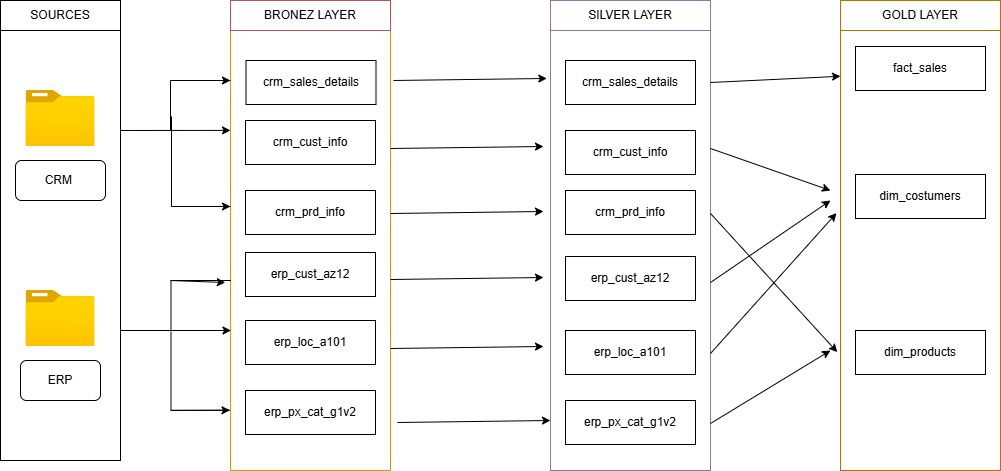

The diagram above was exported from draw.io. Its source (the exported page's mxGraphModel, read from the mxfile embedded in the PNG):
<mxGraphModel dx="1030" dy="626" grid="1" gridSize="10" guides="1" tooltips="1" connect="1" arrows="1" fold="1" page="1" pageScale="1" pageWidth="850" pageHeight="1100" math="0" shadow="0">
  <root>
    <mxCell id="0" />
    <mxCell id="1" parent="0" />
    <mxCell id="fFFAif97_UAfquUwqtSY-2" parent="1" style="rounded=0;whiteSpace=wrap;html=1;" value="" vertex="1">
      <mxGeometry height="430" width="120" x="10" y="120" as="geometry" />
    </mxCell>
    <mxCell id="fFFAif97_UAfquUwqtSY-3" parent="1" style="image;aspect=fixed;html=1;points=[];align=center;fontSize=12;image=img/lib/azure2/general/Folder_Blank.svg;" value="" vertex="1">
      <mxGeometry height="56.00000000000001" width="69" x="35.5" y="380" as="geometry" />
    </mxCell>
    <mxCell id="fFFAif97_UAfquUwqtSY-4" parent="1" style="image;aspect=fixed;html=1;points=[];align=center;fontSize=12;image=img/lib/azure2/general/Folder_Blank.svg;" value="" vertex="1">
      <mxGeometry height="56.00000000000001" width="69" x="35.5" y="180" as="geometry" />
    </mxCell>
    <mxCell id="fFFAif97_UAfquUwqtSY-5" parent="1" style="rounded=1;whiteSpace=wrap;html=1;" value="ERP" vertex="1">
      <mxGeometry height="40" width="80" x="30" y="450" as="geometry" />
    </mxCell>
    <mxCell id="fFFAif97_UAfquUwqtSY-6" parent="1" style="rounded=1;whiteSpace=wrap;html=1;" value="CRM&amp;nbsp;" vertex="1">
      <mxGeometry height="40" width="90" x="25" y="250" as="geometry" />
    </mxCell>
    <mxCell id="fFFAif97_UAfquUwqtSY-8" parent="1" style="rounded=0;whiteSpace=wrap;html=1;" value="SOURCES" vertex="1">
      <mxGeometry height="30" width="120" x="10" y="90" as="geometry" />
    </mxCell>
    <mxCell id="fFFAif97_UAfquUwqtSY-9" parent="1" style="rounded=0;whiteSpace=wrap;html=1;fillColor=none;strokeColor=#d79b00;" value="" vertex="1">
      <mxGeometry height="440" width="160" x="240" y="120" as="geometry" />
    </mxCell>
    <mxCell id="fFFAif97_UAfquUwqtSY-10" parent="1" style="rounded=0;whiteSpace=wrap;html=1;fillColor=none;strokeColor=#9673a6;" value="" vertex="1">
      <mxGeometry height="440" width="160" x="560" y="120" as="geometry" />
    </mxCell>
    <mxCell id="fFFAif97_UAfquUwqtSY-11" parent="1" style="rounded=0;whiteSpace=wrap;html=1;fillColor=none;fontColor=#000000;strokeColor=#BD7000;" value="" vertex="1">
      <mxGeometry height="440" width="160" x="850" y="120" as="geometry" />
    </mxCell>
    <mxCell id="fFFAif97_UAfquUwqtSY-12" parent="1" style="rounded=0;whiteSpace=wrap;html=1;fillColor=none;strokeColor=#b85450;" value="BRONEZ LAYER&lt;span style=&quot;color: rgba(0, 0, 0, 0); font-family: monospace; font-size: 0px; text-align: start; white-space: nowrap;&quot;&gt;%3CmxGraphModel%3E%3Croot%3E%3CmxCell%20id%3D%220%22%2F%3E%3CmxCell%20id%3D%221%22%20parent%3D%220%22%2F%3E%3CmxCell%20id%3D%222%22%20parent%3D%221%22%20style%3D%22rounded%3D0%3BwhiteSpace%3Dwrap%3Bhtml%3D1%3B%22%20value%3D%22%22%20vertex%3D%221%22%3E%3CmxGeometry%20height%3D%22440%22%20width%3D%22160%22%20x%3D%22240%22%20y%3D%22120%22%20as%3D%22geometry%22%2F%3E%3C%2FmxCell%3E%3C%2Froot%3E%3C%2FmxGraphModel%3E&lt;/span&gt;" vertex="1">
      <mxGeometry height="30" width="160" x="240" y="90" as="geometry" />
    </mxCell>
    <mxCell id="fFFAif97_UAfquUwqtSY-14" parent="1" style="rounded=0;whiteSpace=wrap;html=1;fillColor=none;strokeColor=#9673a6;" value="SILVER LAYER&lt;span style=&quot;color: rgba(0, 0, 0, 0); font-family: monospace; font-size: 0px; text-align: start; white-space: nowrap;&quot;&gt;%3CmxGraphModel%3E%3Croot%3E%3CmxCell%20id%3D%220%22%2F%3E%3CmxCell%20id%3D%221%22%20parent%3D%220%22%2F%3E%3CmxCell%20id%3D%222%22%20parent%3D%221%22%20style%3D%22rounded%3D0%3BwhiteSpace%3Dwrap%3Bhtml%3D1%3B%22%20value%3D%22%22%20vertex%3D%221%22%3E%3CmxGeometry%20height%3D%22440%22%20width%3D%22160%22%20x%3D%22240%22%20y%3D%22120%22%20as%3D%22geometry%22%2F%3E%3C%2FmxCell%3E%3C%2Froot%3E%3C%2FmxGraphModel%3E&lt;/span&gt;" vertex="1">
      <mxGeometry height="30" width="160" x="560" y="90" as="geometry" />
    </mxCell>
    <mxCell id="fFFAif97_UAfquUwqtSY-15" parent="1" style="rounded=0;whiteSpace=wrap;html=1;fillColor=none;fontColor=#000000;strokeColor=#BD7000;" value="GOLD LAYER&lt;span style=&quot;color: rgba(0, 0, 0, 0); font-family: monospace; font-size: 0px; text-align: start; white-space: nowrap;&quot;&gt;%3CmxGraphModel%3E%3Croot%3E%3CmxCell%20id%3D%220%22%2F%3E%3CmxCell%20id%3D%221%22%20parent%3D%220%22%2F%3E%3CmxCell%20id%3D%222%22%20parent%3D%221%22%20style%3D%22rounded%3D0%3BwhiteSpace%3Dwrap%3Bhtml%3D1%3B%22%20value%3D%22%22%20vertex%3D%221%22%3E%3CmxGeometry%20height%3D%22440%22%20width%3D%22160%22%20x%3D%22240%22%20y%3D%22120%22%20as%3D%22geometry%22%2F%3E%3C%2FmxCell%3E%3C%2Froot%3E%3C%2FmxGraphModel%3E&lt;/span&gt;" vertex="1">
      <mxGeometry height="30" width="160" x="850" y="90" as="geometry" />
    </mxCell>
    <mxCell id="fFFAif97_UAfquUwqtSY-16" parent="1" style="rounded=0;whiteSpace=wrap;html=1;" value="crm_sales_details" vertex="1">
      <mxGeometry height="44" width="130" x="255.5" y="150" as="geometry" />
    </mxCell>
    <mxCell id="fFFAif97_UAfquUwqtSY-17" parent="1" style="rounded=0;whiteSpace=wrap;html=1;" value="crm_cust_info" vertex="1">
      <mxGeometry height="44" width="130" x="255" y="210" as="geometry" />
    </mxCell>
    <mxCell id="fFFAif97_UAfquUwqtSY-18" parent="1" style="rounded=0;whiteSpace=wrap;html=1;" value="erp_cust_az12" vertex="1">
      <mxGeometry height="44" width="130" x="255" y="342" as="geometry" />
    </mxCell>
    <mxCell id="fFFAif97_UAfquUwqtSY-19" parent="1" style="rounded=0;whiteSpace=wrap;html=1;" value="erp_loc_a101" vertex="1">
      <mxGeometry height="44" width="130" x="255" y="410" as="geometry" />
    </mxCell>
    <mxCell id="fFFAif97_UAfquUwqtSY-20" parent="1" style="rounded=0;whiteSpace=wrap;html=1;" value="erp_px_cat_g1v2" vertex="1">
      <mxGeometry height="44" width="130" x="255" y="480" as="geometry" />
    </mxCell>
    <mxCell id="fFFAif97_UAfquUwqtSY-21" parent="1" style="rounded=0;whiteSpace=wrap;html=1;" value="crm_prd_info" vertex="1">
      <mxGeometry height="44" width="130" x="255" y="280" as="geometry" />
    </mxCell>
    <mxCell id="fFFAif97_UAfquUwqtSY-22" parent="1" style="rounded=0;whiteSpace=wrap;html=1;" value="crm_sales_details" vertex="1">
      <mxGeometry height="44" width="130" x="575" y="150" as="geometry" />
    </mxCell>
    <mxCell id="fFFAif97_UAfquUwqtSY-23" parent="1" style="rounded=0;whiteSpace=wrap;html=1;" value="crm_prd_info" vertex="1">
      <mxGeometry height="44" width="130" x="575" y="280" as="geometry" />
    </mxCell>
    <mxCell id="fFFAif97_UAfquUwqtSY-24" parent="1" style="rounded=0;whiteSpace=wrap;html=1;" value="crm_cust_info" vertex="1">
      <mxGeometry height="44" width="130" x="575" y="220" as="geometry" />
    </mxCell>
    <mxCell id="fFFAif97_UAfquUwqtSY-25" parent="1" style="rounded=0;whiteSpace=wrap;html=1;" value="erp_cust_az12" vertex="1">
      <mxGeometry height="44" width="130" x="575" y="346" as="geometry" />
    </mxCell>
    <mxCell id="fFFAif97_UAfquUwqtSY-26" parent="1" style="rounded=0;whiteSpace=wrap;html=1;" value="erp_loc_a101" vertex="1">
      <mxGeometry height="44" width="130" x="575" y="420" as="geometry" />
    </mxCell>
    <mxCell id="fFFAif97_UAfquUwqtSY-27" parent="1" style="rounded=0;whiteSpace=wrap;html=1;" value="erp_px_cat_g1v2" vertex="1">
      <mxGeometry height="44" width="130" x="575" y="490" as="geometry" />
    </mxCell>
    <mxCell id="fFFAif97_UAfquUwqtSY-29" parent="1" style="rounded=0;whiteSpace=wrap;html=1;" value="dim_costumers" vertex="1">
      <mxGeometry height="44" width="130" x="865" y="264" as="geometry" />
    </mxCell>
    <mxCell id="fFFAif97_UAfquUwqtSY-30" parent="1" style="rounded=0;whiteSpace=wrap;html=1;" value="dim_products" vertex="1">
      <mxGeometry height="44" width="130" x="865" y="420" as="geometry" />
    </mxCell>
    <mxCell id="fFFAif97_UAfquUwqtSY-33" parent="1" style="rounded=0;whiteSpace=wrap;html=1;" value="fact_sales" vertex="1">
      <mxGeometry height="44" width="130" x="865" y="136" as="geometry" />
    </mxCell>
    <mxCell id="fFFAif97_UAfquUwqtSY-34" edge="1" parent="1" style="endArrow=classic;html=1;rounded=0;entryX=0;entryY=0.227;entryDx=0;entryDy=0;entryPerimeter=0;curved=0;" target="fFFAif97_UAfquUwqtSY-9" value="">
      <mxGeometry height="50" relative="1" width="50" as="geometry">
        <mxPoint x="130" y="220" as="sourcePoint" />
        <mxPoint x="180" y="170" as="targetPoint" />
      </mxGeometry>
    </mxCell>
    <mxCell id="fFFAif97_UAfquUwqtSY-35" parent="1" style="shape=partialRectangle;whiteSpace=wrap;html=1;bottom=0;right=0;fillColor=none;" value="" vertex="1">
      <mxGeometry height="50" width="60" x="180" y="170" as="geometry" />
    </mxCell>
    <mxCell id="fFFAif97_UAfquUwqtSY-39" parent="1" style="shape=partialRectangle;whiteSpace=wrap;html=1;bottom=0;right=0;fillColor=none;rotation=-90;" value="" vertex="1">
      <mxGeometry height="59" width="90" x="165.5" y="221.5" as="geometry" />
    </mxCell>
    <mxCell id="fFFAif97_UAfquUwqtSY-41" edge="1" parent="1" source="fFFAif97_UAfquUwqtSY-35" style="edgeStyle=orthogonalEdgeStyle;rounded=0;orthogonalLoop=1;jettySize=auto;html=1;exitX=0.75;exitY=0;exitDx=0;exitDy=0;entryX=1;entryY=0;entryDx=0;entryDy=0;" target="fFFAif97_UAfquUwqtSY-35">
      <mxGeometry relative="1" as="geometry" />
    </mxCell>
    <mxCell id="fFFAif97_UAfquUwqtSY-42" edge="1" parent="1" source="fFFAif97_UAfquUwqtSY-39" style="endArrow=classic;html=1;rounded=0;entryX=0;entryY=1;entryDx=0;entryDy=0;exitX=0;exitY=0;exitDx=0;exitDy=0;" target="fFFAif97_UAfquUwqtSY-39" value="">
      <mxGeometry height="50" relative="1" width="50" as="geometry">
        <mxPoint x="180" y="246" as="sourcePoint" />
        <mxPoint x="230" y="196" as="targetPoint" />
      </mxGeometry>
    </mxCell>
    <mxCell id="fFFAif97_UAfquUwqtSY-44" edge="1" parent="1" style="endArrow=classic;html=1;rounded=0;entryX=0;entryY=0.227;entryDx=0;entryDy=0;entryPerimeter=0;curved=0;" value="">
      <mxGeometry height="50" relative="1" width="50" as="geometry">
        <mxPoint x="130.5" y="420" as="sourcePoint" />
        <mxPoint x="240.5" y="420" as="targetPoint" />
      </mxGeometry>
    </mxCell>
    <mxCell id="fFFAif97_UAfquUwqtSY-45" parent="1" style="shape=partialRectangle;whiteSpace=wrap;html=1;bottom=0;right=0;fillColor=none;" value="" vertex="1">
      <mxGeometry height="50" width="60" x="180.5" y="370" as="geometry" />
    </mxCell>
    <mxCell id="fFFAif97_UAfquUwqtSY-46" parent="1" style="shape=partialRectangle;whiteSpace=wrap;html=1;bottom=0;right=0;fillColor=none;rotation=-90;" value="" vertex="1">
      <mxGeometry height="59" width="78.5" x="170.75" y="431" as="geometry" />
    </mxCell>
    <mxCell id="fFFAif97_UAfquUwqtSY-47" edge="1" parent="1" style="endArrow=classic;html=1;rounded=0;entryX=0;entryY=1;entryDx=0;entryDy=0;" target="fFFAif97_UAfquUwqtSY-46" value="">
      <mxGeometry height="50" relative="1" width="50" as="geometry">
        <mxPoint x="180" y="500" as="sourcePoint" />
        <mxPoint x="230" y="450" as="targetPoint" />
      </mxGeometry>
    </mxCell>
    <mxCell id="fFFAif97_UAfquUwqtSY-48" edge="1" parent="1" style="endArrow=classic;html=1;rounded=0;entryX=0.905;entryY=0.04;entryDx=0;entryDy=0;entryPerimeter=0;" target="fFFAif97_UAfquUwqtSY-45" value="">
      <mxGeometry height="50" relative="1" width="50" as="geometry">
        <mxPoint x="180" y="370" as="sourcePoint" />
        <mxPoint x="230" y="320" as="targetPoint" />
      </mxGeometry>
    </mxCell>
    <mxCell id="fFFAif97_UAfquUwqtSY-49" edge="1" parent="1" style="endArrow=classic;html=1;rounded=0;entryX=-0.023;entryY=0.109;entryDx=0;entryDy=0;entryPerimeter=0;" target="fFFAif97_UAfquUwqtSY-10" value="">
      <mxGeometry height="50" relative="1" width="50" as="geometry">
        <mxPoint x="403" y="170" as="sourcePoint" />
        <mxPoint x="550" y="172" as="targetPoint" />
      </mxGeometry>
    </mxCell>
    <mxCell id="fFFAif97_UAfquUwqtSY-50" edge="1" parent="1" style="endArrow=classic;html=1;rounded=0;entryX=-0.023;entryY=0.109;entryDx=0;entryDy=0;entryPerimeter=0;" value="">
      <mxGeometry height="50" relative="1" width="50" as="geometry">
        <mxPoint x="400" y="238" as="sourcePoint" />
        <mxPoint x="553" y="236" as="targetPoint" />
      </mxGeometry>
    </mxCell>
    <mxCell id="fFFAif97_UAfquUwqtSY-51" edge="1" parent="1" style="endArrow=classic;html=1;rounded=0;entryX=-0.023;entryY=0.109;entryDx=0;entryDy=0;entryPerimeter=0;" value="">
      <mxGeometry height="50" relative="1" width="50" as="geometry">
        <mxPoint x="400" y="303" as="sourcePoint" />
        <mxPoint x="553" y="301" as="targetPoint" />
      </mxGeometry>
    </mxCell>
    <mxCell id="fFFAif97_UAfquUwqtSY-52" edge="1" parent="1" style="endArrow=classic;html=1;rounded=0;entryX=-0.023;entryY=0.109;entryDx=0;entryDy=0;entryPerimeter=0;" value="">
      <mxGeometry height="50" relative="1" width="50" as="geometry">
        <mxPoint x="400" y="369" as="sourcePoint" />
        <mxPoint x="553" y="367" as="targetPoint" />
      </mxGeometry>
    </mxCell>
    <mxCell id="fFFAif97_UAfquUwqtSY-53" edge="1" parent="1" style="endArrow=classic;html=1;rounded=0;entryX=-0.023;entryY=0.109;entryDx=0;entryDy=0;entryPerimeter=0;" value="">
      <mxGeometry height="50" relative="1" width="50" as="geometry">
        <mxPoint x="400" y="438" as="sourcePoint" />
        <mxPoint x="553" y="436" as="targetPoint" />
      </mxGeometry>
    </mxCell>
    <mxCell id="fFFAif97_UAfquUwqtSY-54" edge="1" parent="1" style="endArrow=classic;html=1;rounded=0;entryX=-0.023;entryY=0.109;entryDx=0;entryDy=0;entryPerimeter=0;" value="">
      <mxGeometry height="50" relative="1" width="50" as="geometry">
        <mxPoint x="407" y="512" as="sourcePoint" />
        <mxPoint x="560" y="510" as="targetPoint" />
      </mxGeometry>
    </mxCell>
    <mxCell id="fFFAif97_UAfquUwqtSY-55" edge="1" parent="1" style="endArrow=classic;html=1;rounded=0;entryX=0;entryY=0.104;entryDx=0;entryDy=0;entryPerimeter=0;" target="fFFAif97_UAfquUwqtSY-11" value="">
      <mxGeometry height="50" relative="1" width="50" as="geometry">
        <mxPoint x="720" y="172" as="sourcePoint" />
        <mxPoint x="873" y="170" as="targetPoint" />
      </mxGeometry>
    </mxCell>
    <mxCell id="fFFAif97_UAfquUwqtSY-56" edge="1" parent="1" style="endArrow=classic;html=1;rounded=0;" value="">
      <mxGeometry height="50" relative="1" width="50" as="geometry">
        <mxPoint x="720" y="238" as="sourcePoint" />
        <mxPoint x="840" y="280" as="targetPoint" />
      </mxGeometry>
    </mxCell>
    <mxCell id="fFFAif97_UAfquUwqtSY-57" edge="1" parent="1" style="endArrow=classic;html=1;rounded=0;entryX=-0.02;entryY=0.731;entryDx=0;entryDy=0;entryPerimeter=0;" target="fFFAif97_UAfquUwqtSY-11" value="">
      <mxGeometry height="50" relative="1" width="50" as="geometry">
        <mxPoint x="720" y="303" as="sourcePoint" />
        <mxPoint x="873" y="301" as="targetPoint" />
      </mxGeometry>
    </mxCell>
    <mxCell id="fFFAif97_UAfquUwqtSY-58" edge="1" parent="1" style="endArrow=classic;html=1;rounded=0;" value="">
      <mxGeometry height="50" relative="1" width="50" as="geometry">
        <mxPoint x="720" y="372" as="sourcePoint" />
        <mxPoint x="840" y="290" as="targetPoint" />
      </mxGeometry>
    </mxCell>
    <mxCell id="fFFAif97_UAfquUwqtSY-59" edge="1" parent="1" style="endArrow=classic;html=1;rounded=0;entryX=-0.025;entryY=0.415;entryDx=0;entryDy=0;entryPerimeter=0;" target="fFFAif97_UAfquUwqtSY-11" value="">
      <mxGeometry height="50" relative="1" width="50" as="geometry">
        <mxPoint x="720" y="443" as="sourcePoint" />
        <mxPoint x="873" y="441" as="targetPoint" />
      </mxGeometry>
    </mxCell>
    <mxCell id="fFFAif97_UAfquUwqtSY-60" edge="1" parent="1" style="endArrow=classic;html=1;rounded=0;" value="">
      <mxGeometry height="50" relative="1" width="50" as="geometry">
        <mxPoint x="720" y="513" as="sourcePoint" />
        <mxPoint x="840" y="440" as="targetPoint" />
      </mxGeometry>
    </mxCell>
  </root>
</mxGraphModel>